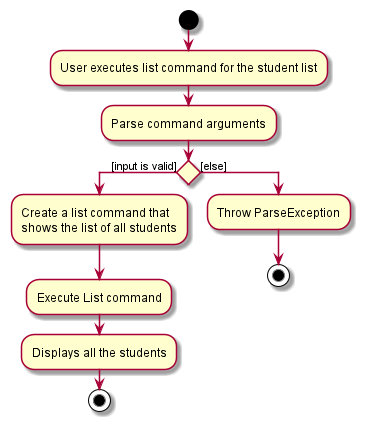

The diagram above was rendered by PlantUML. Its source (embedded in the PNG):
@startuml
start
:User executes list command for the student list;
:Parse command arguments;

if () then ([input is valid])
    :Create a list command that\nshows the list of all students;
    :Execute List command;
    :Displays all the students;
    stop
else ([else])
    :Throw ParseException;
stop
@enduml